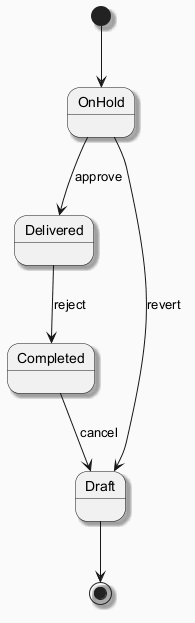

The diagram above was rendered by PlantUML. Its source (embedded in the PNG):
@startuml
skinparam backgroundColor #FAFAFA
skinparam classBackgroundColor #FFF3E0
skinparam classBorderColor #E65100
skinparam shadowing true
[*] --> OnHold
OnHold --> Delivered : approve
Delivered --> Completed : reject
Completed --> Draft : cancel
OnHold --> Draft : revert
Draft --> [*]
@enduml